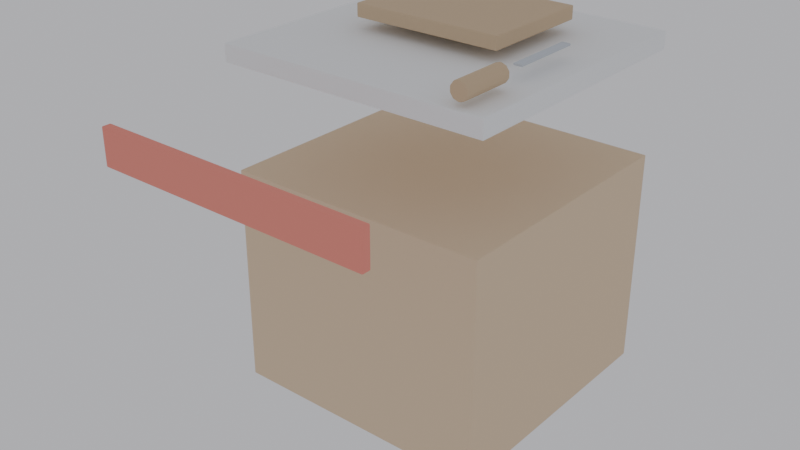 # Source: CuttingBoard.blend  (saved by Blender 5.2.44; exported with 4.5.12 LTS)
import bpy
from mathutils import Matrix  # noqa: F401  (used for matrix-valued properties, if any)

bpy.ops.wm.read_factory_settings(use_empty=True)
scene = bpy.context.scene
scene.name = 'Scene'

# ---- materials (node trees are filled in below, after node groups)
mat_m_wood = bpy.data.materials.new('M_Wood')
mat_m_counter = bpy.data.materials.new('M_Counter')
mat_m_wooddark = bpy.data.materials.new('M_WoodDark')
mat_m_metal = bpy.data.materials.new('M_Metal')
mat_m_teama = bpy.data.materials.new('M_TeamA')

# ---- material node trees
mat_m_wood.use_nodes = True; mat_m_wood.node_tree.nodes.clear()
_N = mat_m_wood.node_tree.nodes; _L = mat_m_wood.node_tree.links
n0 = _N.new('ShaderNodeBsdfPrincipled'); n0.name = 'Principled BSDF'; n0.location = (-200, 100)
n0.inputs[0].default_value = (0.7843, 0.6078, 0.4157, 1.0)
n0.inputs[2].default_value = 0.9
n0.inputs[10].default_value = 0.005
n0.inputs[13].default_value = 0.2
n1 = _N.new('ShaderNodeOutputMaterial'); n1.name = 'Material Output'; n1.location = (200, 100)
_L.new(n0.outputs[0], n1.inputs[0])
n1.is_active_output = True
mat_m_counter.use_nodes = True; mat_m_counter.node_tree.nodes.clear()
_N = mat_m_counter.node_tree.nodes; _L = mat_m_counter.node_tree.links
n0 = _N.new('ShaderNodeBsdfPrincipled'); n0.name = 'Principled BSDF'; n0.location = (-200, 100)
n0.inputs[0].default_value = (0.9255, 0.9412, 0.9451, 1.0)
n0.inputs[2].default_value = 0.9
n0.inputs[10].default_value = 0.005
n0.inputs[13].default_value = 0.2
n1 = _N.new('ShaderNodeOutputMaterial'); n1.name = 'Material Output'; n1.location = (200, 100)
_L.new(n0.outputs[0], n1.inputs[0])
n1.is_active_output = True
mat_m_wooddark.use_nodes = True; mat_m_wooddark.node_tree.nodes.clear()
_N = mat_m_wooddark.node_tree.nodes; _L = mat_m_wooddark.node_tree.links
n0 = _N.new('ShaderNodeBsdfPrincipled'); n0.name = 'Principled BSDF'; n0.location = (-200, 100)
n0.inputs[0].default_value = (0.6588, 0.498, 0.3216, 1.0)
n0.inputs[2].default_value = 0.9
n0.inputs[10].default_value = 0.005
n0.inputs[13].default_value = 0.2
n1 = _N.new('ShaderNodeOutputMaterial'); n1.name = 'Material Output'; n1.location = (200, 100)
_L.new(n0.outputs[0], n1.inputs[0])
n1.is_active_output = True
mat_m_metal.use_nodes = True; mat_m_metal.node_tree.nodes.clear()
_N = mat_m_metal.node_tree.nodes; _L = mat_m_metal.node_tree.links
n0 = _N.new('ShaderNodeBsdfPrincipled'); n0.name = 'Principled BSDF'; n0.location = (-200, 100)
n0.inputs[0].default_value = (0.6039, 0.6471, 0.6941, 1.0)
n0.inputs[2].default_value = 0.9
n0.inputs[10].default_value = 0.005
n0.inputs[13].default_value = 0.2
n1 = _N.new('ShaderNodeOutputMaterial'); n1.name = 'Material Output'; n1.location = (200, 100)
_L.new(n0.outputs[0], n1.inputs[0])
n1.is_active_output = True
mat_m_teama.use_nodes = True; mat_m_teama.node_tree.nodes.clear()
_N = mat_m_teama.node_tree.nodes; _L = mat_m_teama.node_tree.links
n0 = _N.new('ShaderNodeBsdfPrincipled'); n0.name = 'Principled BSDF'; n0.location = (-200, 100)
n0.inputs[0].default_value = (0.9059, 0.298, 0.2353, 1.0)
n0.inputs[2].default_value = 0.9
n0.inputs[10].default_value = 0.005
n0.inputs[13].default_value = 0.2
n1 = _N.new('ShaderNodeOutputMaterial'); n1.name = 'Material Output'; n1.location = (200, 100)
_L.new(n0.outputs[0], n1.inputs[0])
n1.is_active_output = True

# ---- world
world_world = bpy.data.worlds.new('World'); scene.world = world_world
world_world.use_nodes = True; world_world.node_tree.nodes.clear()
_N = world_world.node_tree.nodes; _L = world_world.node_tree.links
n0 = _N.new('ShaderNodeOutputWorld'); n0.name = 'World Output'; n0.location = (200, 100)
n1 = _N.new('ShaderNodeBackground'); n1.name = 'Background'; n1.location = (-200, 100)
n1.inputs[0].default_value = (0.9, 0.9, 0.95, 1.0)
n1.inputs[1].default_value = 0.6
_L.new(n1.outputs[0], n0.inputs[0])
n0.is_active_output = True
world_world.color = (0.05088, 0.05088, 0.05088)
world_world.sun_shadow_jitter_overblur = 0.0

# ---- meshes
me_cube_016 = bpy.data.meshes.new('Cube.016')
me_cube_016.from_pydata([(-0.3, -0.15, -0.4125), (-0.3, -0.15, 0.0875), (-0.3, 0.45, -0.4125), (-0.3, 0.45, 0.0875), (0.3, -0.15, -0.4125), (0.3, -0.15, 0.0875), (0.3, 0.45, -0.4125), (0.3, 0.45, 0.0875), (-0.31, -0.16, 0.3175), (-0.31, -0.16, 0.3575), (-0.31, 0.46, 0.3175), (-0.31, 0.46, 0.3575), (0.31, -0.16, 0.3175), (0.31, -0.16, 0.3575), (0.31, 0.46, 0.3175), (0.31, 0.46, 0.3575), (-0.17, 0.07, 0.3825), (-0.17, 0.07, 0.4125), (-0.17, 0.33, 0.3825), (-0.17, 0.33, 0.4125), (0.17, 0.07, 0.3825), (0.17, 0.07, 0.4125), (0.17, 0.33, 0.3825), (0.17, 0.33, 0.4125), (0.24, 0.02, 0.385), (0.24, 0.02, 0.39), (0.24, 0.18, 0.385), (0.24, 0.18, 0.39), (0.26, 0.02, 0.385), (0.26, 0.02, 0.39), (0.26, 0.18, 0.385), (0.26, 0.18, 0.39), (0.25, -0.03, 0.4075), (0.25, -0.15, 0.4075), (0.2618, -0.03, 0.4037), (0.2618, -0.15, 0.4037), (0.269, -0.03, 0.3937), (0.269, -0.15, 0.3937), (0.269, -0.03, 0.3813), (0.269, -0.15, 0.3813), (0.2618, -0.03, 0.3713), (0.2618, -0.15, 0.3713), (0.25, -0.03, 0.3675), (0.25, -0.15, 0.3675), (0.2382, -0.03, 0.3713), (0.2382, -0.15, 0.3713), (0.231, -0.03, 0.3813), (0.231, -0.15, 0.3813), (0.231, -0.03, 0.3937), (0.231, -0.15, 0.3937), (0.2382, -0.03, 0.4037), (0.2382, -0.15, 0.4037), (-0.31, -0.46, 0.1975), (-0.31, -0.46, 0.2775), (-0.31, -0.44, 0.1975), (-0.31, -0.44, 0.2775), (0.31, -0.46, 0.1975), (0.31, -0.46, 0.2775), (0.31, -0.44, 0.1975), (0.31, -0.44, 0.2775)], [], [(0, 1, 3, 2), (2, 3, 7, 6), (6, 7, 5, 4), (4, 5, 1, 0), (2, 6, 4, 0), (7, 3, 1, 5), (8, 9, 11, 10), (10, 11, 15, 14), (14, 15, 13, 12), (12, 13, 9, 8), (10, 14, 12, 8), (15, 11, 9, 13), (16, 17, 19, 18), (18, 19, 23, 22), (22, 23, 21, 20), (20, 21, 17, 16), (18, 22, 20, 16), (23, 19, 17, 21), (24, 25, 27, 26), (26, 27, 31, 30), (30, 31, 29, 28), (28, 29, 25, 24), (26, 30, 28, 24), (31, 27, 25, 29), (32, 33, 35, 34), (34, 35, 37, 36), (36, 37, 39, 38), (38, 39, 41, 40), (40, 41, 43, 42), (42, 43, 45, 44), (44, 45, 47, 46), (46, 47, 49, 48), (35, 33, 51, 49, 47, 45, 43, 41, 39, 37), (48, 49, 51, 50), (50, 51, 33, 32), (32, 34, 36, 38, 40, 42, 44, 46, 48, 50), (52, 53, 55, 54), (54, 55, 59, 58), (58, 59, 57, 56), (56, 57, 53, 52), (54, 58, 56, 52), (59, 55, 53, 57)])
me_cube_016.polygons.foreach_set('material_index', [0, 0, 0, 0, 0, 0, 1, 1, 1, 1, 1, 1, 2, 2, 2, 2, 2, 2, 3, 3, 3, 3, 3, 3, 2, 2, 2, 2, 2, 2, 2, 2, 2, 2, 2, 2, 4, 4, 4, 4, 4, 4])
_uv = me_cube_016.uv_layers.new(name='UVMap')
_uv.uv.foreach_set('vector', [0.375, 0.0, 0.625, 0.0, 0.625, 0.25, 0.375, 0.25, 0.375, 0.25, 0.625, 0.25, 0.625, 0.5, 0.375, 0.5, 0.375, 0.5, 0.625, 0.5, 0.625, 0.75, 0.375, 0.75, 0.375, 0.75, 0.625, 0.75, 0.625, 1.0, 0.375, 1.0, 0.125, 0.5, 0.375, 0.5, 0.375, 0.75, 0.125, 0.75, 0.625, 0.5, 0.875, 0.5, 0.875, 0.75, 0.625, 0.75, 0.375, 0.0, 0.625, 0.0, 0.625, 0.25, 0.375, 0.25, 0.375, 0.25, 0.625, 0.25, 0.625, 0.5, 0.375, 0.5, 0.375, 0.5, 0.625, 0.5, 0.625, 0.75, 0.375, 0.75, 0.375, 0.75, 0.625, 0.75, 0.625, 1.0, 0.375, 1.0, 0.125, 0.5, 0.375, 0.5, 0.375, 0.75, 0.125, 0.75, 0.625, 0.5, 0.875, 0.5, 0.875, 0.75, 0.625, 0.75, 0.375, 0.0, 0.625, 0.0, 0.625, 0.25, 0.375, 0.25, 0.375, 0.25, 0.625, 0.25, 0.625, 0.5, 0.375, 0.5, 0.375, 0.5, 0.625, 0.5, 0.625, 0.75, 0.375, 0.75, 0.375, 0.75, 0.625, 0.75, 0.625, 1.0, 0.375, 1.0, 0.125, 0.5, 0.375, 0.5, 0.375, 0.75, 0.125, 0.75, 0.625, 0.5, 0.875, 0.5, 0.875, 0.75, 0.625, 0.75, 0.375, 0.0, 0.625, 0.0, 0.625, 0.25, 0.375, 0.25, 0.375, 0.25, 0.625, 0.25, 0.625, 0.5, 0.375, 0.5, 0.375, 0.5, 0.625, 0.5, 0.625, 0.75, 0.375, 0.75, 0.375, 0.75, 0.625, 0.75, 0.625, 1.0, 0.375, 1.0, 0.125, 0.5, 0.375, 0.5, 0.375, 0.75, 0.125, 0.75, 0.625, 0.5, 0.875, 0.5, 0.875, 0.75, 0.625, 0.75, 1.0, 0.5, 1.0, 1.0, 0.9, 1.0, 0.9, 0.5, 0.9, 0.5, 0.9, 1.0, 0.8, 1.0, 0.8, 0.5, 0.8, 0.5, 0.8, 1.0, 0.7, 1.0, 0.7, 0.5, 0.7, 0.5, 0.7, 1.0, 0.6, 1.0, 0.6, 0.5, 0.6, 0.5, 0.6, 1.0, 0.5, 1.0, 0.5, 0.5, 0.5, 0.5, 0.5, 1.0, 0.4, 1.0, 0.4, 0.5, 0.4, 0.5, 0.4, 1.0, 0.3, 1.0, 0.3, 0.5, 0.3, 0.5, 0.3, 1.0, 0.2, 1.0, 0.2, 0.5, 0.3911, 0.4442, 0.25, 0.49, 0.1089, 0.4442, 0.02175, 0.3242, 0.02175, 0.1758, 0.1089, 0.05584, 0.25, 0.01, 0.3911, 0.05584, 0.4783, 0.1758, 0.4783, 0.3242, 0.2, 0.5, 0.2, 1.0, 0.1, 1.0, 0.1, 0.5, 0.1, 0.5, 0.1, 1.0, -7.451e-08, 1.0, -7.451e-08, 0.5, 0.75, 0.49, 0.8911, 0.4442, 0.9783, 0.3242, 0.9783, 0.1758, 0.8911, 0.05584, 0.75, 0.01, 0.6089, 0.05584, 0.5217, 0.1758, 0.5217, 0.3242, 0.6089, 0.4442, 0.375, 0.0, 0.625, 0.0, 0.625, 0.25, 0.375, 0.25, 0.375, 0.25, 0.625, 0.25, 0.625, 0.5, 0.375, 0.5, 0.375, 0.5, 0.625, 0.5, 0.625, 0.75, 0.375, 0.75, 0.375, 0.75, 0.625, 0.75, 0.625, 1.0, 0.375, 1.0, 0.125, 0.5, 0.375, 0.5, 0.375, 0.75, 0.125, 0.75, 0.625, 0.5, 0.875, 0.5, 0.875, 0.75, 0.625, 0.75])
me_cube_016.materials.append(mat_m_wood)
me_cube_016.materials.append(mat_m_counter)
me_cube_016.materials.append(mat_m_wooddark)
me_cube_016.materials.append(mat_m_metal)
me_cube_016.materials.append(mat_m_teama)
me_cube_016.update()

# ---- objects
ob_sm_cuttingboard = bpy.data.objects.new('SM_CuttingBoard', me_cube_016)

# ---- transforms, parenting, visibility, modifiers, constraints
ob_sm_cuttingboard.location = (0.0, 0.0, 0.4125)
_m = ob_sm_cuttingboard.modifiers.new('Bevel', 'BEVEL')
_m.width = 0.02
_m.width_pct = 0.02
_m.segments = 2

# ---- collection membership
scene.collection.objects.link(ob_sm_cuttingboard)

# ---- scene / render settings (as saved in the file)
scene.frame_start = 1; scene.frame_end = 250; scene.frame_set(1)
scene.render.engine = 'BLENDER_EEVEE_NEXT'
scene.render.bake_bias = 0.0
scene.render.bake_samples = 0
scene.render.compositor_device = 'GPU'
scene.eevee.use_volume_custom_range = False
scene.eevee.fast_gi_thickness_near = 0.1
scene.eevee.fast_gi_thickness_far = 0.0
scene.eevee.ray_tracing_options.screen_trace_thickness = 0.1
bpy.context.view_layer.update()

# ---- added for rendering (the .blend has no active camera): camera
cam_auto = bpy.data.cameras.new('AutoCamera')
cam_auto.lens = 50.0
cam_auto.sensor_width = 36.0
cam_auto.clip_end = 1000.0
ob_auto_camera = bpy.data.objects.new('AutoCamera', cam_auto)
scene.collection.objects.link(ob_auto_camera)
ob_auto_camera.location = (1.27916, -1.535, 1.43583)
ob_auto_camera.rotation_euler = (1.09748, -7.21219e-08, 0.694738)
scene.camera = ob_auto_camera
bpy.context.view_layer.update()
